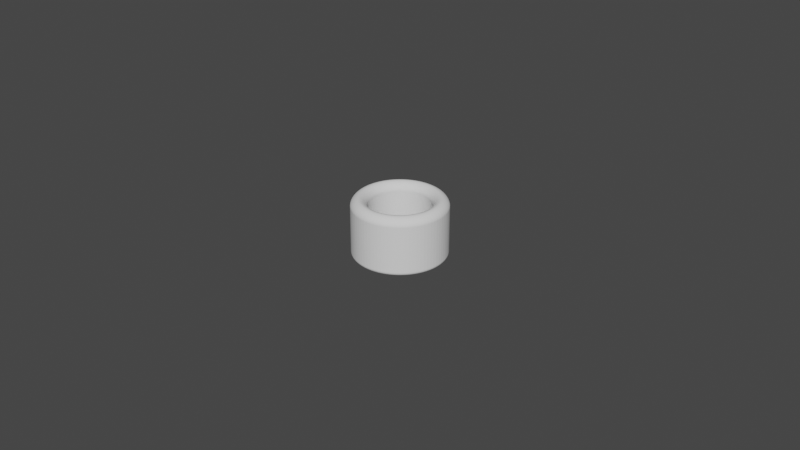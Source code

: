 # Source: Cylinder_ThumbRing_D19.0L18.0T5.0_P.blend  (saved by Blender 3.5.10; exported with 4.5.12 LTS)
import bpy
from mathutils import Matrix  # noqa: F401  (used for matrix-valued properties, if any)

bpy.ops.wm.read_factory_settings(use_empty=True)
scene = bpy.context.scene
scene.name = 'Scene'

# ---- collections
col_collection = bpy.data.collections.new('Collection'); scene.collection.children.link(col_collection)

# ---- world
world_world = bpy.data.worlds.new('World'); scene.world = world_world
world_world.use_nodes = True; world_world.node_tree.nodes.clear()
_N = world_world.node_tree.nodes; _L = world_world.node_tree.links
n0 = _N.new('ShaderNodeOutputWorld'); n0.name = 'World Output'; n0.location = (300, 300)
n1 = _N.new('ShaderNodeBackground'); n1.name = 'Background'; n1.location = (10, 300)
n1.inputs[0].default_value = (0.05088, 0.05088, 0.05088, 1.0)
_L.new(n1.outputs[0], n0.inputs[0])
n0.is_active_output = True
world_world.color = (0.05088, 0.05088, 0.05088)
world_world.use_sun_shadow = False
world_world.sun_shadow_jitter_overblur = 0.0

# ---- meshes
me_circle_006 = bpy.data.meshes.new('Circle.006')
me_circle_006.from_pydata([(0.0, 0.0095, -0.002), (-0.0007454, 0.009471, -0.002), (-0.001486, 0.009383, -0.002), (-0.002218, 0.009238, -0.002), (-0.002936, 0.009035, -0.002), (-0.003635, 0.008777, -0.002), (-0.004313, 0.008465, -0.002), (-0.004964, 0.0081, -0.002), (-0.005584, 0.007686, -0.002), (-0.00617, 0.007224, -0.002), (-0.006718, 0.006718, -0.002), (-0.007224, 0.00617, -0.002), (-0.007686, 0.005584, -0.002), (-0.0081, 0.004964, -0.002), (-0.008465, 0.004313, -0.002), (-0.008777, 0.003635, -0.002), (-0.009035, 0.002936, -0.002), (-0.009238, 0.002218, -0.002), (-0.009383, 0.001486, -0.002), (-0.009471, 0.0007454, -0.002), (-0.0095, 0.0, -0.002), (-0.009471, -0.0007454, -0.002), (-0.009383, -0.001486, -0.002), (-0.009238, -0.002218, -0.002), (-0.009035, -0.002936, -0.002), (-0.008777, -0.003635, -0.002), (-0.008465, -0.004313, -0.002), (-0.0081, -0.004964, -0.002), (-0.007686, -0.005584, -0.002), (-0.007224, -0.00617, -0.002), (-0.006718, -0.006718, -0.002), (-0.00617, -0.007224, -0.002), (-0.005584, -0.007686, -0.002), (-0.004964, -0.0081, -0.002), (-0.004313, -0.008465, -0.002), (-0.003635, -0.008777, -0.002), (-0.002936, -0.009035, -0.002), (-0.002218, -0.009238, -0.002), (-0.001486, -0.009383, -0.002), (-0.0007454, -0.009471, -0.002), (0.0, -0.0095, -0.002), (0.0007454, -0.009471, -0.002), (0.001486, -0.009383, -0.002), (0.002218, -0.009238, -0.002), (0.002936, -0.009035, -0.002), (0.003635, -0.008777, -0.002), (0.004313, -0.008465, -0.002), (0.004964, -0.0081, -0.002), (0.005584, -0.007686, -0.002), (0.00617, -0.007224, -0.002), (0.006718, -0.006718, -0.002), (0.007224, -0.00617, -0.002), (0.007686, -0.005584, -0.002), (0.0081, -0.004964, -0.002), (0.008465, -0.004313, -0.002), (0.008777, -0.003635, -0.002), (0.009035, -0.002936, -0.002), (0.009238, -0.002218, -0.002), (0.009383, -0.001486, -0.002), (0.009471, -0.0007454, -0.002), (0.0095, 0.0, -0.002), (0.009471, 0.0007454, -0.002), (0.009383, 0.001486, -0.002), (0.009238, 0.002218, -0.002), (0.009035, 0.002936, -0.002), (0.008777, 0.003635, -0.002), (0.008465, 0.004313, -0.002), (0.0081, 0.004964, -0.002), (0.007686, 0.005584, -0.002), (0.007224, 0.00617, -0.002), (0.006718, 0.006718, -0.002), (0.00617, 0.007224, -0.002), (0.005584, 0.007686, -0.002), (0.004964, 0.0081, -0.002), (0.004313, 0.008465, -0.002), (0.003635, 0.008777, -0.002), (0.002936, 0.009035, -0.002), (0.002218, 0.009238, -0.002), (0.001486, 0.009383, -0.002), (0.0007454, 0.009471, -0.002), (0.0, 0.0145, -0.002), (-0.001138, 0.01446, -0.002), (-0.002268, 0.01432, -0.002), (-0.003385, 0.0141, -0.002), (-0.004481, 0.01379, -0.002), (-0.005549, 0.0134, -0.002), (-0.006583, 0.01292, -0.002), (-0.007576, 0.01236, -0.002), (-0.008523, 0.01173, -0.002), (-0.009417, 0.01103, -0.002), (-0.01025, 0.01025, -0.002), (-0.01103, 0.009417, -0.002), (-0.01173, 0.008523, -0.002), (-0.01236, 0.007576, -0.002), (-0.01292, 0.006583, -0.002), (-0.0134, 0.005549, -0.002), (-0.01379, 0.004481, -0.002), (-0.0141, 0.003385, -0.002), (-0.01432, 0.002268, -0.002), (-0.01446, 0.001138, -0.002), (-0.0145, 0.0, -0.002), (-0.01446, -0.001138, -0.002), (-0.01432, -0.002268, -0.002), (-0.0141, -0.003385, -0.002), (-0.01379, -0.004481, -0.002), (-0.0134, -0.005549, -0.002), (-0.01292, -0.006583, -0.002), (-0.01236, -0.007576, -0.002), (-0.01173, -0.008523, -0.002), (-0.01103, -0.009417, -0.002), (-0.01025, -0.01025, -0.002), (-0.009417, -0.01103, -0.002), (-0.008523, -0.01173, -0.002), (-0.007576, -0.01236, -0.002), (-0.006583, -0.01292, -0.002), (-0.005549, -0.0134, -0.002), (-0.004481, -0.01379, -0.002), (-0.003385, -0.0141, -0.002), (-0.002268, -0.01432, -0.002), (-0.001138, -0.01446, -0.002), (0.0, -0.0145, -0.002), (0.001138, -0.01446, -0.002), (0.002268, -0.01432, -0.002), (0.003385, -0.0141, -0.002), (0.004481, -0.01379, -0.002), (0.005549, -0.0134, -0.002), (0.006583, -0.01292, -0.002), (0.007576, -0.01236, -0.002), (0.008523, -0.01173, -0.002), (0.009417, -0.01103, -0.002), (0.01025, -0.01025, -0.002), (0.01103, -0.009417, -0.002), (0.01173, -0.008523, -0.002), (0.01236, -0.007576, -0.002), (0.01292, -0.006583, -0.002), (0.0134, -0.005549, -0.002), (0.01379, -0.004481, -0.002), (0.0141, -0.003385, -0.002), (0.01432, -0.002268, -0.002), (0.01446, -0.001138, -0.002), (0.0145, 0.0, -0.002), (0.01446, 0.001138, -0.002), (0.01432, 0.002268, -0.002), (0.0141, 0.003385, -0.002), (0.01379, 0.004481, -0.002), (0.0134, 0.005549, -0.002), (0.01292, 0.006583, -0.002), (0.01236, 0.007576, -0.002), (0.01173, 0.008523, -0.002), (0.01103, 0.009417, -0.002), (0.01025, 0.01025, -0.002), (0.009417, 0.01103, -0.002), (0.008523, 0.01173, -0.002), (0.007576, 0.01236, -0.002), (0.006583, 0.01292, -0.002), (0.005549, 0.0134, -0.002), (0.004481, 0.01379, -0.002), (0.003385, 0.0141, -0.002), (0.002268, 0.01432, -0.002), (0.001138, 0.01446, -0.002)], [], [(79, 159, 80, 0), (78, 158, 159, 79), (77, 157, 158, 78), (76, 156, 157, 77), (75, 155, 156, 76), (74, 154, 155, 75), (73, 153, 154, 74), (72, 152, 153, 73), (71, 151, 152, 72), (70, 150, 151, 71), (69, 149, 150, 70), (68, 148, 149, 69), (67, 147, 148, 68), (66, 146, 147, 67), (65, 145, 146, 66), (64, 144, 145, 65), (63, 143, 144, 64), (62, 142, 143, 63), (61, 141, 142, 62), (60, 140, 141, 61), (59, 139, 140, 60), (58, 138, 139, 59), (57, 137, 138, 58), (56, 136, 137, 57), (55, 135, 136, 56), (54, 134, 135, 55), (53, 133, 134, 54), (52, 132, 133, 53), (51, 131, 132, 52), (50, 130, 131, 51), (49, 129, 130, 50), (48, 128, 129, 49), (47, 127, 128, 48), (46, 126, 127, 47), (45, 125, 126, 46), (44, 124, 125, 45), (43, 123, 124, 44), (42, 122, 123, 43), (41, 121, 122, 42), (40, 120, 121, 41), (39, 119, 120, 40), (38, 118, 119, 39), (37, 117, 118, 38), (36, 116, 117, 37), (35, 115, 116, 36), (34, 114, 115, 35), (33, 113, 114, 34), (32, 112, 113, 33), (31, 111, 112, 32), (30, 110, 111, 31), (29, 109, 110, 30), (28, 108, 109, 29), (27, 107, 108, 28), (26, 106, 107, 27), (25, 105, 106, 26), (24, 104, 105, 25), (23, 103, 104, 24), (22, 102, 103, 23), (21, 101, 102, 22), (20, 100, 101, 21), (19, 99, 100, 20), (18, 98, 99, 19), (17, 97, 98, 18), (16, 96, 97, 17), (15, 95, 96, 16), (14, 94, 95, 15), (13, 93, 94, 14), (12, 92, 93, 13), (11, 91, 92, 12), (10, 90, 91, 11), (9, 89, 90, 10), (8, 88, 89, 9), (7, 87, 88, 8), (6, 86, 87, 7), (5, 85, 86, 6), (4, 84, 85, 5), (3, 83, 84, 4), (2, 82, 83, 3), (1, 81, 82, 2), (0, 80, 81, 1)])
_uv = me_circle_006.uv_layers.new(name='UVMap')
_uv.uv.foreach_set('vector', [0.0, 0.0, 0.0, 0.0, 0.0, 0.0, 0.0, 0.0, 0.0, 0.0, 0.0, 0.0, 0.0, 0.0, 0.0, 0.0, 0.0, 0.0, 0.0, 0.0, 0.0, 0.0, 0.0, 0.0, 0.0, 0.0, 0.0, 0.0, 0.0, 0.0, 0.0, 0.0, 0.0, 0.0, 0.0, 0.0, 0.0, 0.0, 0.0, 0.0, 0.0, 0.0, 0.0, 0.0, 0.0, 0.0, 0.0, 0.0, 0.0, 0.0, 0.0, 0.0, 0.0, 0.0, 0.0, 0.0, 0.0, 0.0, 0.0, 0.0, 0.0, 0.0, 0.0, 0.0, 0.0, 0.0, 0.0, 0.0, 0.0, 0.0, 0.0, 0.0, 0.0, 0.0, 0.0, 0.0, 0.0, 0.0, 0.0, 0.0, 0.0, 0.0, 0.0, 0.0, 0.0, 0.0, 0.0, 0.0, 0.0, 0.0, 0.0, 0.0, 0.0, 0.0, 0.0, 0.0, 0.0, 0.0, 0.0, 0.0, 0.0, 0.0, 0.0, 0.0, 0.0, 0.0, 0.0, 0.0, 0.0, 0.0, 0.0, 0.0, 0.0, 0.0, 0.0, 0.0, 0.0, 0.0, 0.0, 0.0, 0.0, 0.0, 0.0, 0.0, 0.0, 0.0, 0.0, 0.0, 0.0, 0.0, 0.0, 0.0, 0.0, 0.0, 0.0, 0.0, 0.0, 0.0, 0.0, 0.0, 0.0, 0.0, 0.0, 0.0, 0.0, 0.0, 0.0, 0.0, 0.0, 0.0, 0.0, 0.0, 0.0, 0.0, 0.0, 0.0, 0.0, 0.0, 0.0, 0.0, 0.0, 0.0, 0.0, 0.0, 0.0, 0.0, 0.0, 0.0, 0.0, 0.0, 0.0, 0.0, 0.0, 0.0, 0.0, 0.0, 0.0, 0.0, 0.0, 0.0, 0.0, 0.0, 0.0, 0.0, 0.0, 0.0, 0.0, 0.0, 0.0, 0.0, 0.0, 0.0, 0.0, 0.0, 0.0, 0.0, 0.0, 0.0, 0.0, 0.0, 0.0, 0.0, 0.0, 0.0, 0.0, 0.0, 0.0, 0.0, 0.0, 0.0, 0.0, 0.0, 0.0, 0.0, 0.0, 0.0, 0.0, 0.0, 0.0, 0.0, 0.0, 0.0, 0.0, 0.0, 0.0, 0.0, 0.0, 0.0, 0.0, 0.0, 0.0, 0.0, 0.0, 0.0, 0.0, 0.0, 0.0, 0.0, 0.0, 0.0, 0.0, 0.0, 0.0, 0.0, 0.0, 0.0, 0.0, 0.0, 0.0, 0.0, 0.0, 0.0, 0.0, 0.0, 0.0, 0.0, 0.0, 0.0, 0.0, 0.0, 0.0, 0.0, 0.0, 0.0, 0.0, 0.0, 0.0, 0.0, 0.0, 0.0, 0.0, 0.0, 0.0, 0.0, 0.0, 0.0, 0.0, 0.0, 0.0, 0.0, 0.0, 0.0, 0.0, 0.0, 0.0, 0.0, 0.0, 0.0, 0.0, 0.0, 0.0, 0.0, 0.0, 0.0, 0.0, 0.0, 0.0, 0.0, 0.0, 0.0, 0.0, 0.0, 0.0, 0.0, 0.0, 0.0, 0.0, 0.0, 0.0, 0.0, 0.0, 0.0, 0.0, 0.0, 0.0, 0.0, 0.0, 0.0, 0.0, 0.0, 0.0, 0.0, 0.0, 0.0, 0.0, 0.0, 0.0, 0.0, 0.0, 0.0, 0.0, 0.0, 0.0, 0.0, 0.0, 0.0, 0.0, 0.0, 0.0, 0.0, 0.0, 0.0, 0.0, 0.0, 0.0, 0.0, 0.0, 0.0, 0.0, 0.0, 0.0, 0.0, 0.0, 0.0, 0.0, 0.0, 0.0, 0.0, 0.0, 0.0, 0.0, 0.0, 0.0, 0.0, 0.0, 0.0, 0.0, 0.0, 0.0, 0.0, 0.0, 0.0, 0.0, 0.0, 0.0, 0.0, 0.0, 0.0, 0.0, 0.0, 0.0, 0.0, 0.0, 0.0, 0.0, 0.0, 0.0, 0.0, 0.0, 0.0, 0.0, 0.0, 0.0, 0.0, 0.0, 0.0, 0.0, 0.0, 0.0, 0.0, 0.0, 0.0, 0.0, 0.0, 0.0, 0.0, 0.0, 0.0, 0.0, 0.0, 0.0, 0.0, 0.0, 0.0, 0.0, 0.0, 0.0, 0.0, 0.0, 0.0, 0.0, 0.0, 0.0, 0.0, 0.0, 0.0, 0.0, 0.0, 0.0, 0.0, 0.0, 0.0, 0.0, 0.0, 0.0, 0.0, 0.0, 0.0, 0.0, 0.0, 0.0, 0.0, 0.0, 0.0, 0.0, 0.0, 0.0, 0.0, 0.0, 0.0, 0.0, 0.0, 0.0, 0.0, 0.0, 0.0, 0.0, 0.0, 0.0, 0.0, 0.0, 0.0, 0.0, 0.0, 0.0, 0.0, 0.0, 0.0, 0.0, 0.0, 0.0, 0.0, 0.0, 0.0, 0.0, 0.0, 0.0, 0.0, 0.0, 0.0, 0.0, 0.0, 0.0, 0.0, 0.0, 0.0, 0.0, 0.0, 0.0, 0.0, 0.0, 0.0, 0.0, 0.0, 0.0, 0.0, 0.0, 0.0, 0.0, 0.0, 0.0, 0.0, 0.0, 0.0, 0.0, 0.0, 0.0, 0.0, 0.0, 0.0, 0.0, 0.0, 0.0, 0.0, 0.0, 0.0, 0.0, 0.0, 0.0, 0.0, 0.0, 0.0, 0.0, 0.0, 0.0, 0.0, 0.0, 0.0, 0.0, 0.0, 0.0, 0.0, 0.0, 0.0, 0.0, 0.0, 0.0, 0.0, 0.0, 0.0, 0.0, 0.0, 0.0, 0.0, 0.0, 0.0, 0.0, 0.0, 0.0, 0.0, 0.0, 0.0, 0.0, 0.0, 0.0, 0.0, 0.0, 0.0, 0.0, 0.0, 0.0, 0.0, 0.0, 0.0, 0.0, 0.0, 0.0, 0.0, 0.0, 0.0, 0.0, 0.0, 0.0, 0.0, 0.0, 0.0, 0.0, 0.0, 0.0, 0.0, 0.0, 0.0, 0.0, 0.0, 0.0, 0.0, 0.0, 0.0, 0.0, 0.0, 0.0, 0.0, 0.0, 0.0, 0.0, 0.0, 0.0, 0.0, 0.0, 0.0, 0.0, 0.0, 0.0, 0.0, 0.0, 0.0, 0.0, 0.0, 0.0, 0.0, 0.0, 0.0, 0.0, 0.0, 0.0, 0.0, 0.0, 0.0, 0.0, 0.0, 0.0, 0.0, 0.0, 0.0, 0.0, 0.0, 0.0, 0.0, 0.0, 0.0, 0.0, 0.0, 0.0, 0.0, 0.0, 0.0, 0.0, 0.0, 0.0, 0.0])
me_circle_006.update()

# ---- objects
ob_cylinderthumbring = bpy.data.objects.new('CylinderThumbRing', me_circle_006)

# ---- transforms, parenting, visibility, modifiers, constraints
ob_cylinderthumbring.location = (0.0, 0.0, 0.02)
_m = ob_cylinderthumbring.modifiers.new('Solidify', 'SOLIDIFY')
_m.solidify_mode = 'NON_MANIFOLD'
_m.thickness = 0.0189
_m.thickness_clamp = 0.048
_m.nonmanifold_thickness_mode = 'EVEN'
_m.nonmanifold_boundary_mode = 'ROUND'
_m = ob_cylinderthumbring.modifiers.new('Bevel', 'BEVEL')
_m.segments = 12
_m.angle_limit = 0.2618
_m.offset_type = 'DEPTH'
_m.profile = 0.45

# ---- collection membership
scene.collection.objects.link(ob_cylinderthumbring)

# ---- scene / render settings (as saved in the file)
scene.frame_start = 1; scene.frame_end = 250; scene.frame_set(1)
scene.render.engine = 'BLENDER_EEVEE_NEXT'
scene.cycles.sampling_pattern = 'TABULATED_SOBOL'
scene.cycles.use_light_tree = False
scene.view_settings.view_transform = 'Filmic'
bpy.context.view_layer.update()

# ---- added for rendering (the .blend has no active camera and no usable light): camera, sun
cam_auto = bpy.data.cameras.new('AutoCamera')
cam_auto.lens = 50.0
cam_auto.sensor_width = 36.0
cam_auto.clip_end = 1000.0
ob_auto_camera = bpy.data.objects.new('AutoCamera', cam_auto)
scene.collection.objects.link(ob_auto_camera)
ob_auto_camera.location = (0.185045, -0.222054, 0.157059)
ob_auto_camera.rotation_euler = (1.09748, -7.21219e-08, 0.694738)
scene.camera = ob_auto_camera
light_auto_sun = bpy.data.lights.new('AutoSun', 'SUN')
light_auto_sun.energy = 3.0
light_auto_sun.angle = 0.0523599
ob_auto_sun = bpy.data.objects.new('AutoSun', light_auto_sun)
scene.collection.objects.link(ob_auto_sun)
ob_auto_sun.rotation_euler = (0.872665, 0.174533, 0.523599)
bpy.context.view_layer.update()
